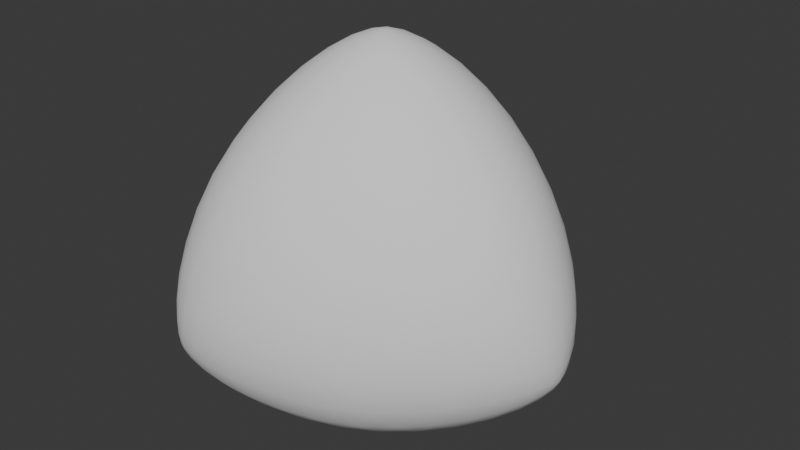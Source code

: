 # Source: ExobioteHead.blend  (saved by Blender 4.5.91; exported with 4.5.12 LTS)
import bpy
from mathutils import Matrix  # noqa: F401  (used for matrix-valued properties, if any)

bpy.ops.wm.read_factory_settings(use_empty=True)
scene = bpy.context.scene
scene.name = 'Scene'

# ---- collections
col_collection = bpy.data.collections.new('Collection'); scene.collection.children.link(col_collection)

# ---- world
world_world = bpy.data.worlds.new('World'); scene.world = world_world
world_world.use_nodes = True; world_world.node_tree.nodes.clear()
_N = world_world.node_tree.nodes; _L = world_world.node_tree.links
n0 = _N.new('ShaderNodeOutputWorld'); n0.name = 'World Output'; n0.location = (200, 100)
n1 = _N.new('ShaderNodeBackground'); n1.name = 'Background'; n1.location = (-200, 100)
n1.inputs[0].default_value = (0.05088, 0.05088, 0.05088, 1.0)
_L.new(n1.outputs[0], n0.inputs[0])
n0.is_active_output = True
world_world.color = (0.05088, 0.05088, 0.05088)
world_world.sun_shadow_jitter_overblur = 0.0

# ---- meshes
me_solid = bpy.data.meshes.new('Solid')
me_solid.from_pydata([(0.0, 0.0, 0.2), (0.1886, 0.0, -0.06667), (-0.09429, 0.1633, -0.06667), (-0.09429, -0.1633, -0.06667), (-0.06951, 0.1204, 0.09831), (0.139, 0.0, 0.09831), (0.06951, 0.1204, -0.09831), (-0.06951, -0.1204, 0.09831), (-0.139, 9.459e-10, -0.09831), (0.06951, -0.1204, -0.09831), (-0.02428, 0.04206, 0.182), (0.04857, 0.0, 0.182), (0.0526, 0.0911, 0.1224), (0.1329, 0.0911, 0.008789), (0.1878, 0.0, -0.01489), (0.1635, 0.04206, -0.08358), (0.01243, 0.1607, 0.008789), (-0.04535, 0.1627, -0.08358), (-0.09391, 0.1627, -0.01489), (-0.02428, -0.04206, 0.182), (-0.1052, 0.0, 0.1224), (-0.1454, 0.06957, 0.008789), (-0.1182, 0.1206, -0.08358), (-0.1454, -0.06957, 0.008789), (-0.1182, -0.1206, -0.08358), (-0.09391, -0.1627, -0.01489), (0.0526, -0.0911, 0.1224), (0.01243, -0.1607, 0.008789), (-0.04535, -0.1627, -0.08358), (0.1329, -0.0911, 0.008789), (0.1635, -0.04206, -0.08358), (0.08033, 0.0, -0.14), (-0.04017, -0.06957, -0.14), (-0.04017, 0.06957, -0.14), (-0.006877, 0.01191, 0.1978), (0.01375, 0.0, 0.1978), (0.01787, 0.03095, 0.1879), (0.05907, 0.04361, 0.161), (0.09432, 0.0, 0.1478), (0.1057, 0.04988, 0.117), (0.008229, 0.07296, 0.161), (-0.009639, 0.1165, 0.117), (-0.04716, 0.08168, 0.1478), (0.1456, 0.04988, 0.06063), (0.1708, 0.0, 0.03965), (0.1715, 0.04361, 0.002014), (0.1831, 0.03095, -0.04578), (0.1911, 0.0, -0.05298), (0.1842, 0.01191, -0.07243), (0.1546, 0.07296, -0.04592), (0.1236, 0.08168, -0.09373), (0.1071, 0.1165, -0.0481), (0.0473, 0.151, -0.0481), (0.008919, 0.1479, -0.09373), (-0.0141, 0.1703, -0.04592), (-0.06474, 0.174, -0.04578), (-0.0818, 0.1655, -0.07243), (-0.09555, 0.1655, -0.05298), (-0.04799, 0.1703, 0.002014), (-0.0854, 0.1479, 0.03965), (-0.02958, 0.151, 0.06063), (0.09725, 0.09678, 0.06877), (0.07656, 0.1326, 0.01025), (0.03519, 0.1326, 0.06877), (-0.006877, -0.01191, 0.1978), (-0.03574, 0.0, 0.1879), (-0.0673, 0.02935, 0.161), (-0.09604, 0.06658, 0.117), (-0.0673, -0.02935, 0.161), (-0.09604, -0.06658, 0.117), (-0.04716, -0.08168, 0.1478), (-0.116, 0.1011, 0.06063), (-0.1235, 0.1267, 0.002014), (-0.1183, 0.1431, -0.04578), (-0.1024, 0.1536, -0.07243), (-0.1405, 0.09738, -0.04592), (-0.1326, 0.06623, -0.09373), (-0.1544, 0.03454, -0.0481), (-0.1544, -0.03454, -0.0481), (-0.1326, -0.06623, -0.09373), (-0.1405, -0.09738, -0.04592), (-0.1183, -0.1431, -0.04578), (-0.1024, -0.1536, -0.07243), (-0.09555, -0.1655, -0.05298), (-0.1235, -0.1267, 0.002014), (-0.0854, -0.1479, 0.03965), (-0.116, -0.1011, 0.06063), (-0.1324, 0.03583, 0.06877), (-0.1531, 7.276e-11, 0.01025), (-0.1324, -0.03583, 0.06877), (0.01787, -0.03095, 0.1879), (0.008229, -0.07296, 0.161), (-0.009639, -0.1165, 0.117), (0.05907, -0.04361, 0.161), (0.1057, -0.04988, 0.117), (-0.02958, -0.151, 0.06063), (-0.04799, -0.1703, 0.002014), (-0.06474, -0.174, -0.04578), (-0.0818, -0.1655, -0.07243), (-0.0141, -0.1703, -0.04592), (0.008919, -0.1479, -0.09373), (0.0473, -0.151, -0.0481), (0.1071, -0.1165, -0.0481), (0.1236, -0.08168, -0.09373), (0.1546, -0.07296, -0.04592), (0.1831, -0.03095, -0.04578), (0.1842, -0.01191, -0.07243), (0.1715, -0.04361, 0.002014), (0.1456, -0.04988, 0.06063), (0.03519, -0.1326, 0.06877), (0.07656, -0.1326, 0.01025), (0.09725, -0.09678, 0.06877), (0.1652, 0.0, -0.09631), (0.1294, -0.02935, -0.1171), (0.07832, -0.06658, -0.1296), (0.1294, 0.02935, -0.1171), (0.07832, 0.06658, -0.1296), (0.0185, -0.1011, -0.1296), (-0.03927, -0.1267, -0.1171), (-0.08261, -0.1431, -0.09631), (-0.09011, -0.09738, -0.1171), (-0.09682, -0.03454, -0.1296), (-0.09682, 0.03454, -0.1296), (-0.09011, 0.09738, -0.1171), (-0.08261, 0.1431, -0.09631), (-0.03927, 0.1267, -0.1171), (0.0185, 0.1011, -0.1296), (0.02069, -0.03583, -0.1478), (-0.04137, 7.276e-11, -0.1478), (0.02069, 0.03583, -0.1478), (-0.001841, 0.003189, 0.2), (0.003683, 0.0, 0.2), (0.005064, 0.008771, 0.1988), (0.01784, 0.01356, 0.1946), (0.02912, 0.0, 0.1921), (0.03533, 0.01754, 0.1865), (0.00282, 0.02223, 0.1946), (-0.002474, 0.03937, 0.1865), (-0.01456, 0.02522, 0.1921), (0.05628, 0.02073, 0.1737), (0.07078, 0.0, 0.1671), (0.0793, 0.02312, 0.1563), (0.1029, 0.02472, 0.1348), (0.1176, 0.0, 0.1247), (0.1254, 0.02552, 0.1097), (0.08246, 0.04754, 0.141), (0.08097, 0.07206, 0.1211), (0.0576, 0.06748, 0.1439), (0.02964, 0.08362, 0.1439), (0.02192, 0.1061, 0.1211), (-5.754e-05, 0.09518, 0.141), (-0.03004, 0.1015, 0.1348), (-0.04063, 0.1214, 0.1097), (-0.05881, 0.1019, 0.1247), (-0.01962, 0.08023, 0.1563), (-0.03539, 0.0613, 0.1671), (-0.01019, 0.0591, 0.1737), (0.03706, 0.03807, 0.1767), (0.03493, 0.0605, 0.1625), (0.01444, 0.05113, 0.1767), (0.1452, 0.02552, 0.08171), (0.1568, 0.0, 0.06934), (0.1614, 0.02472, 0.05208), (0.1738, 0.02312, 0.02266), (0.1812, 0.0, 0.01103), (0.1825, 0.02073, -0.004842), (0.1604, 0.04754, 0.03076), (0.1549, 0.06748, 0.006348), (0.1412, 0.07206, 0.03597), (0.1876, 0.01754, -0.02885), (0.1908, 0.0, -0.03658), (0.1894, 0.01356, -0.04806), (0.1891, 0.008771, -0.06148), (0.1898, 0.0, -0.06319), (0.1879, 0.003189, -0.0684), (0.1844, 0.02223, -0.06222), (0.1763, 0.02522, -0.07776), (0.175, 0.03937, -0.06449), (0.1604, 0.0591, -0.0675), (0.1458, 0.0613, -0.08907), (0.1408, 0.08023, -0.0706), (0.117, 0.1015, -0.07324), (0.09794, 0.1019, -0.09701), (0.08988, 0.1214, -0.07487), (0.1329, 0.09518, -0.04704), (0.1215, 0.1061, -0.01969), (0.1455, 0.08362, -0.02002), (0.179, 0.03807, -0.02397), (0.1714, 0.05113, -0.04529), (0.1649, 0.0605, -0.02124), (0.06019, 0.1385, -0.07487), (0.03925, 0.1358, -0.09701), (0.02935, 0.1521, -0.07324), (-0.0009207, 0.1621, -0.0706), (-0.0198, 0.1569, -0.08907), (-0.029, 0.1684, -0.0675), (0.016, 0.1627, -0.04704), (-0.0003453, 0.1678, -0.02002), (0.03119, 0.1583, -0.01969), (-0.0534, 0.1712, -0.06449), (-0.06629, 0.1653, -0.07776), (-0.07297, 0.1708, -0.06222), (-0.08695, 0.1681, -0.06148), (-0.09121, 0.1644, -0.0684), (-0.09489, 0.1644, -0.06319), (-0.08298, 0.1708, -0.04806), (-0.09541, 0.1653, -0.03658), (-0.07861, 0.1712, -0.02885), (-0.07331, 0.1684, -0.004842), (-0.09058, 0.1569, 0.01103), (-0.06687, 0.1621, 0.02266), (-0.05927, 0.1521, 0.05208), (-0.07838, 0.1358, 0.06934), (-0.05052, 0.1385, 0.08171), (-0.03902, 0.1627, 0.03076), (-0.008171, 0.1583, 0.03597), (-0.01899, 0.1678, 0.006348), (-0.04143, 0.174, -0.04529), (-0.05651, 0.174, -0.02397), (-0.03004, 0.173, -0.02124), (0.1271, 0.05063, 0.08984), (0.1238, 0.07425, 0.06592), (0.1166, 0.09538, 0.0389), (0.1034, 0.07425, 0.09473), (0.07556, 0.09538, 0.09701), (0.1064, 0.1131, 0.009928), (0.09351, 0.1267, -0.01969), (0.07815, 0.1354, -0.0485), (0.06295, 0.1443, -0.01969), (0.04477, 0.1487, 0.009928), (0.02428, 0.1487, 0.0389), (0.002417, 0.1443, 0.06592), (-0.01968, 0.1354, 0.08984), (0.0126, 0.1267, 0.09473), (0.04483, 0.1131, 0.09701), (0.0881, 0.1165, 0.0402), (0.05685, 0.1346, 0.0402), (0.06727, 0.1165, 0.06966), (-0.001841, -0.003189, 0.2), (-0.01013, 0.0, 0.1988), (-0.02066, 0.008671, 0.1946), (-0.03286, 0.02183, 0.1865), (-0.02066, -0.008671, 0.1946), (-0.03286, -0.02183, 0.1865), (-0.01456, -0.02522, 0.1921), (-0.04609, 0.03837, 0.1737), (-0.05967, 0.05711, 0.1563), (-0.07285, 0.07675, 0.1348), (-0.08482, 0.09588, 0.1097), (-0.0824, 0.04764, 0.141), (-0.1029, 0.03409, 0.1211), (-0.08724, 0.01615, 0.1439), (-0.08724, -0.01615, 0.1439), (-0.1029, -0.03409, 0.1211), (-0.0824, -0.04764, 0.141), (-0.07285, -0.07675, 0.1348), (-0.08482, -0.09588, 0.1097), (-0.05881, -0.1019, 0.1247), (-0.05967, -0.05711, 0.1563), (-0.03539, -0.0613, 0.1671), (-0.04609, -0.03837, 0.1737), (-0.0515, 0.01306, 0.1767), (-0.06986, 0.0, 0.1625), (-0.0515, -0.01306, 0.1767), (-0.09472, 0.113, 0.08171), (-0.1021, 0.1274, 0.05208), (-0.1069, 0.1389, 0.02266), (-0.1092, 0.1477, -0.004842), (-0.1214, 0.1151, 0.03076), (-0.1359, 0.1004, 0.006348), (-0.133, 0.08621, 0.03597), (-0.109, 0.1537, -0.02885), (-0.1065, 0.1573, -0.04806), (-0.1021, 0.1594, -0.06148), (-0.09673, 0.1612, -0.0684), (-0.1115, 0.1486, -0.06222), (-0.11, 0.14, -0.07776), (-0.1216, 0.1319, -0.06449), (-0.1314, 0.1093, -0.0675), (-0.126, 0.09558, -0.08907), (-0.1399, 0.08183, -0.0706), (-0.1464, 0.05063, -0.07324), (-0.1372, 0.03389, -0.09701), (-0.1501, 0.01714, -0.07487), (-0.1489, 0.06748, -0.04704), (-0.1527, 0.05213, -0.01969), (-0.1452, 0.08422, -0.02002), (-0.1225, 0.1359, -0.02397), (-0.13, 0.1229, -0.04529), (-0.1348, 0.1125, -0.02124), (-0.1501, -0.01714, -0.07487), (-0.1372, -0.03389, -0.09701), (-0.1464, -0.05063, -0.07324), (-0.1399, -0.08183, -0.0706), (-0.126, -0.09558, -0.08907), (-0.1314, -0.1093, -0.0675), (-0.1489, -0.06748, -0.04704), (-0.1452, -0.08422, -0.02002), (-0.1527, -0.05213, -0.01969), (-0.1216, -0.1319, -0.06449), (-0.11, -0.14, -0.07776), (-0.1115, -0.1486, -0.06222), (-0.1021, -0.1594, -0.06148), (-0.09673, -0.1612, -0.0684), (-0.09489, -0.1644, -0.06319), (-0.1065, -0.1573, -0.04806), (-0.09541, -0.1653, -0.03658), (-0.109, -0.1537, -0.02885), (-0.1092, -0.1477, -0.004842), (-0.09058, -0.1569, 0.01103), (-0.1069, -0.1389, 0.02266), (-0.1021, -0.1274, 0.05208), (-0.07838, -0.1358, 0.06934), (-0.09472, -0.113, 0.08171), (-0.1214, -0.1151, 0.03076), (-0.133, -0.08621, 0.03597), (-0.1359, -0.1004, 0.006348), (-0.13, -0.1229, -0.04529), (-0.1225, -0.1359, -0.02397), (-0.1348, -0.1125, -0.02124), (-0.1074, 0.08472, 0.08984), (-0.1262, 0.07007, 0.06592), (-0.1409, 0.05332, 0.0389), (-0.116, 0.05243, 0.09473), (-0.1204, 0.01774, 0.09701), (-0.1512, 0.03558, 0.009928), (-0.1565, 0.01764, -0.01969), (-0.1563, 2.037e-10, -0.0485), (-0.1565, -0.01764, -0.01969), (-0.1512, -0.03558, 0.009928), (-0.1409, -0.05332, 0.0389), (-0.1262, -0.07007, 0.06592), (-0.1074, -0.08472, 0.08984), (-0.116, -0.05243, 0.09473), (-0.1204, -0.01774, 0.09701), (-0.145, 0.01804, 0.0402), (-0.145, -0.01804, 0.0402), (-0.1345, 1.455e-11, 0.06966), (0.005064, -0.008771, 0.1988), (0.00282, -0.02223, 0.1946), (-0.002474, -0.03937, 0.1865), (0.01784, -0.01356, 0.1946), (0.03533, -0.01754, 0.1865), (-0.01019, -0.0591, 0.1737), (-0.01962, -0.08023, 0.1563), (-0.03004, -0.1015, 0.1348), (-0.04063, -0.1214, 0.1097), (-5.754e-05, -0.09518, 0.141), (0.02192, -0.1061, 0.1211), (0.02964, -0.08362, 0.1439), (0.0576, -0.06748, 0.1439), (0.08097, -0.07206, 0.1211), (0.08246, -0.04754, 0.141), (0.1029, -0.02472, 0.1348), (0.1254, -0.02552, 0.1097), (0.0793, -0.02312, 0.1563), (0.05628, -0.02073, 0.1737), (0.01444, -0.05113, 0.1767), (0.03493, -0.0605, 0.1625), (0.03706, -0.03807, 0.1767), (-0.05052, -0.1385, 0.08171), (-0.05927, -0.1521, 0.05208), (-0.06687, -0.1621, 0.02266), (-0.07331, -0.1684, -0.004842), (-0.03902, -0.1627, 0.03076), (-0.01899, -0.1678, 0.006348), (-0.008171, -0.1583, 0.03597), (-0.07861, -0.1712, -0.02885), (-0.08298, -0.1708, -0.04806), (-0.08695, -0.1681, -0.06148), (-0.09121, -0.1644, -0.0684), (-0.07297, -0.1708, -0.06222), (-0.06629, -0.1653, -0.07776), (-0.0534, -0.1712, -0.06449), (-0.029, -0.1684, -0.0675), (-0.0198, -0.1569, -0.08907), (-0.0009207, -0.1621, -0.0706), (0.02935, -0.1521, -0.07324), (0.03925, -0.1358, -0.09701), (0.06019, -0.1385, -0.07487), (0.016, -0.1627, -0.04704), (0.03119, -0.1583, -0.01969), (-0.0003453, -0.1678, -0.02002), (-0.05651, -0.174, -0.02397), (-0.04143, -0.174, -0.04529), (-0.03004, -0.173, -0.02124), (0.08988, -0.1214, -0.07487), (0.09794, -0.1019, -0.09701), (0.117, -0.1015, -0.07324), (0.1408, -0.08023, -0.0706), (0.1458, -0.0613, -0.08907), (0.1604, -0.0591, -0.0675), (0.1329, -0.09518, -0.04704), (0.1455, -0.08362, -0.02002), (0.1215, -0.1061, -0.01969), (0.175, -0.03937, -0.06449), (0.1763, -0.02522, -0.07776), (0.1844, -0.02223, -0.06222), (0.1891, -0.008771, -0.06148), (0.1879, -0.003189, -0.0684), (0.1894, -0.01356, -0.04806), (0.1876, -0.01754, -0.02885), (0.1825, -0.02073, -0.004842), (0.1738, -0.02312, 0.02266), (0.1614, -0.02472, 0.05208), (0.1452, -0.02552, 0.08171), (0.1604, -0.04754, 0.03076), (0.1412, -0.07206, 0.03597), (0.1549, -0.06748, 0.006348), (0.1714, -0.05113, -0.04529), (0.179, -0.03807, -0.02397), (0.1649, -0.0605, -0.02124), (-0.01968, -0.1354, 0.08984), (0.002417, -0.1443, 0.06592), (0.02428, -0.1487, 0.0389), (0.0126, -0.1267, 0.09473), (0.04483, -0.1131, 0.09701), (0.04477, -0.1487, 0.009928), (0.06295, -0.1443, -0.01969), (0.07815, -0.1354, -0.0485), (0.09351, -0.1267, -0.01969), (0.1064, -0.1131, 0.009928), (0.1166, -0.09538, 0.0389), (0.1238, -0.07425, 0.06592), (0.1271, -0.05063, 0.08984), (0.1034, -0.07425, 0.09473), (0.07556, -0.09538, 0.09701), (0.05685, -0.1346, 0.0402), (0.0881, -0.1165, 0.0402), (0.06727, -0.1165, 0.06966), (0.184, 0.0, -0.07581), (0.1766, -0.008671, -0.08435), (0.1649, -0.02183, -0.09314), (0.1766, 0.008671, -0.08435), (0.1649, 0.02183, -0.09314), (0.1484, -0.03837, -0.1014), (0.1275, -0.05711, -0.1084), (0.1028, -0.07675, -0.1136), (0.07515, -0.09588, -0.1165), (0.1054, -0.04764, -0.1247), (0.07987, -0.03409, -0.1374), (0.1066, -0.01615, -0.1302), (0.1066, 0.01615, -0.1302), (0.07987, 0.03409, -0.1374), (0.1054, 0.04764, -0.1247), (0.1028, 0.07675, -0.1136), (0.07515, 0.09588, -0.1165), (0.1275, 0.05711, -0.1084), (0.1484, 0.03837, -0.1014), (0.1494, -0.01306, -0.1075), (0.1299, 0.0, -0.12), (0.1494, 0.01306, -0.1075), (0.04546, -0.113, -0.1165), (0.01508, -0.1274, -0.1136), (-0.01427, -0.1389, -0.1084), (-0.04097, -0.1477, -0.1014), (-0.01145, -0.1151, -0.1247), (-0.0393, -0.1004, -0.1302), (-0.01042, -0.08621, -0.1374), (-0.06353, -0.1537, -0.09314), (-0.08079, -0.1573, -0.08435), (-0.09201, -0.1594, -0.07581), (-0.09581, -0.1486, -0.08435), (-0.1013, -0.1319, -0.09314), (-0.1074, -0.1093, -0.1014), (-0.1132, -0.08183, -0.1084), (-0.1179, -0.05063, -0.1136), (-0.1206, -0.01714, -0.1165), (-0.09397, -0.06748, -0.1247), (-0.06946, -0.05213, -0.1374), (-0.06727, -0.08422, -0.1302), (-0.06341, -0.1359, -0.1075), (-0.08603, -0.1229, -0.1075), (-0.06497, -0.1125, -0.12), (-0.1206, 0.01714, -0.1165), (-0.1179, 0.05063, -0.1136), (-0.1132, 0.08183, -0.1084), (-0.1074, 0.1093, -0.1014), (-0.09397, 0.06748, -0.1247), (-0.06727, 0.08422, -0.1302), (-0.06946, 0.05213, -0.1374), (-0.1013, 0.1319, -0.09314), (-0.09581, 0.1486, -0.08435), (-0.09201, 0.1594, -0.07581), (-0.08079, 0.1573, -0.08435), (-0.06353, 0.1537, -0.09314), (-0.04097, 0.1477, -0.1014), (-0.01427, 0.1389, -0.1084), (0.01508, 0.1274, -0.1136), (0.04546, 0.113, -0.1165), (-0.01145, 0.1151, -0.1247), (-0.01042, 0.08621, -0.1374), (-0.0393, 0.1004, -0.1302), (-0.08603, 0.1229, -0.1075), (-0.06341, 0.1359, -0.1075), (-0.06497, 0.1125, -0.12), (0.04891, -0.08472, -0.1312), (0.02008, -0.07007, -0.141), (-0.0103, -0.05332, -0.1458), (0.05064, -0.05243, -0.141), (0.05133, -0.01774, -0.1458), (-0.04103, -0.03558, -0.1458), (-0.07072, -0.01764, -0.141), (-0.09783, 2.037e-10, -0.1312), (-0.07072, 0.01764, -0.141), (-0.04103, 0.03558, -0.1458), (-0.0103, 0.05332, -0.1458), (0.02008, 0.07007, -0.141), (0.04891, 0.08472, -0.1312), (0.05064, 0.05243, -0.141), (0.05133, 0.01774, -0.1458), (-0.01042, -0.01804, -0.1501), (-0.01042, 0.01804, -0.1501), (0.02083, 1.455e-11, -0.1501)], [], [(0, 131, 130), (131, 35, 132), (132, 34, 130), (131, 132, 130), (35, 134, 133), (134, 11, 135), (135, 36, 133), (134, 135, 133), (36, 137, 136), (137, 10, 138), (138, 34, 136), (137, 138, 136), (35, 133, 132), (133, 36, 136), (136, 34, 132), (133, 136, 132), (11, 140, 139), (140, 38, 141), (141, 37, 139), (140, 141, 139), (38, 143, 142), (143, 5, 144), (144, 39, 142), (143, 144, 142), (39, 146, 145), (146, 12, 147), (147, 37, 145), (146, 147, 145), (38, 142, 141), (142, 39, 145), (145, 37, 141), (142, 145, 141), (12, 149, 148), (149, 41, 150), (150, 40, 148), (149, 150, 148), (41, 152, 151), (152, 4, 153), (153, 42, 151), (152, 153, 151), (42, 155, 154), (155, 10, 156), (156, 40, 154), (155, 156, 154), (41, 151, 150), (151, 42, 154), (154, 40, 150), (151, 154, 150), (11, 139, 135), (139, 37, 157), (157, 36, 135), (139, 157, 135), (37, 147, 158), (147, 12, 148), (148, 40, 158), (147, 148, 158), (40, 156, 159), (156, 10, 137), (137, 36, 159), (156, 137, 159), (37, 158, 157), (158, 40, 159), (159, 36, 157), (158, 159, 157), (5, 161, 160), (161, 44, 162), (162, 43, 160), (161, 162, 160), (44, 164, 163), (164, 14, 165), (165, 45, 163), (164, 165, 163), (45, 167, 166), (167, 13, 168), (168, 43, 166), (167, 168, 166), (44, 163, 162), (163, 45, 166), (166, 43, 162), (163, 166, 162), (14, 170, 169), (170, 47, 171), (171, 46, 169), (170, 171, 169), (47, 173, 172), (173, 1, 174), (174, 48, 172), (173, 174, 172), (48, 176, 175), (176, 15, 177), (177, 46, 175), (176, 177, 175), (47, 172, 171), (172, 48, 175), (175, 46, 171), (172, 175, 171), (15, 179, 178), (179, 50, 180), (180, 49, 178), (179, 180, 178), (50, 182, 181), (182, 6, 183), (183, 51, 181), (182, 183, 181), (51, 185, 184), (185, 13, 186), (186, 49, 184), (185, 186, 184), (50, 181, 180), (181, 51, 184), (184, 49, 180), (181, 184, 180), (14, 169, 165), (169, 46, 187), (187, 45, 165), (169, 187, 165), (46, 177, 188), (177, 15, 178), (178, 49, 188), (177, 178, 188), (49, 186, 189), (186, 13, 167), (167, 45, 189), (186, 167, 189), (46, 188, 187), (188, 49, 189), (189, 45, 187), (188, 189, 187), (6, 191, 190), (191, 53, 192), (192, 52, 190), (191, 192, 190), (53, 194, 193), (194, 17, 195), (195, 54, 193), (194, 195, 193), (54, 197, 196), (197, 16, 198), (198, 52, 196), (197, 198, 196), (53, 193, 192), (193, 54, 196), (196, 52, 192), (193, 196, 192), (17, 200, 199), (200, 56, 201), (201, 55, 199), (200, 201, 199), (56, 203, 202), (203, 2, 204), (204, 57, 202), (203, 204, 202), (57, 206, 205), (206, 18, 207), (207, 55, 205), (206, 207, 205), (56, 202, 201), (202, 57, 205), (205, 55, 201), (202, 205, 201), (18, 209, 208), (209, 59, 210), (210, 58, 208), (209, 210, 208), (59, 212, 211), (212, 4, 213), (213, 60, 211), (212, 213, 211), (60, 215, 214), (215, 16, 216), (216, 58, 214), (215, 216, 214), (59, 211, 210), (211, 60, 214), (214, 58, 210), (211, 214, 210), (17, 199, 195), (199, 55, 217), (217, 54, 195), (199, 217, 195), (55, 207, 218), (207, 18, 208), (208, 58, 218), (207, 208, 218), (58, 216, 219), (216, 16, 197), (197, 54, 219), (216, 197, 219), (55, 218, 217), (218, 58, 219), (219, 54, 217), (218, 219, 217), (5, 160, 144), (160, 43, 220), (220, 39, 144), (160, 220, 144), (43, 168, 221), (168, 13, 222), (222, 61, 221), (168, 222, 221), (61, 224, 223), (224, 12, 146), (146, 39, 223), (224, 146, 223), (43, 221, 220), (221, 61, 223), (223, 39, 220), (221, 223, 220), (13, 185, 225), (185, 51, 226), (226, 62, 225), (185, 226, 225), (51, 183, 227), (183, 6, 190), (190, 52, 227), (183, 190, 227), (52, 198, 228), (198, 16, 229), (229, 62, 228), (198, 229, 228), (51, 227, 226), (227, 52, 228), (228, 62, 226), (227, 228, 226), (16, 215, 230), (215, 60, 231), (231, 63, 230), (215, 231, 230), (60, 213, 232), (213, 4, 152), (152, 41, 232), (213, 152, 232), (41, 149, 233), (149, 12, 234), (234, 63, 233), (149, 234, 233), (60, 232, 231), (232, 41, 233), (233, 63, 231), (232, 233, 231), (13, 225, 222), (225, 62, 235), (235, 61, 222), (225, 235, 222), (62, 229, 236), (229, 16, 230), (230, 63, 236), (229, 230, 236), (63, 234, 237), (234, 12, 224), (224, 61, 237), (234, 224, 237), (62, 236, 235), (236, 63, 237), (237, 61, 235), (236, 237, 235), (0, 130, 238), (130, 34, 239), (239, 64, 238), (130, 239, 238), (34, 138, 240), (138, 10, 241), (241, 65, 240), (138, 241, 240), (65, 243, 242), (243, 19, 244), (244, 64, 242), (243, 244, 242), (34, 240, 239), (240, 65, 242), (242, 64, 239), (240, 242, 239), (10, 155, 245), (155, 42, 246), (246, 66, 245), (155, 246, 245), (42, 153, 247), (153, 4, 248), (248, 67, 247), (153, 248, 247), (67, 250, 249), (250, 20, 251), (251, 66, 249), (250, 251, 249), (42, 247, 246), (247, 67, 249), (249, 66, 246), (247, 249, 246), (20, 253, 252), (253, 69, 254), (254, 68, 252), (253, 254, 252), (69, 256, 255), (256, 7, 257), (257, 70, 255), (256, 257, 255), (70, 259, 258), (259, 19, 260), (260, 68, 258), (259, 260, 258), (69, 255, 254), (255, 70, 258), (258, 68, 254), (255, 258, 254), (10, 245, 241), (245, 66, 261), (261, 65, 241), (245, 261, 241), (66, 251, 262), (251, 20, 252), (252, 68, 262), (251, 252, 262), (68, 260, 263), (260, 19, 243), (243, 65, 263), (260, 243, 263), (66, 262, 261), (262, 68, 263), (263, 65, 261), (262, 263, 261), (4, 212, 264), (212, 59, 265), (265, 71, 264), (212, 265, 264), (59, 209, 266), (209, 18, 267), (267, 72, 266), (209, 267, 266), (72, 269, 268), (269, 21, 270), (270, 71, 268), (269, 270, 268), (59, 266, 265), (266, 72, 268), (268, 71, 265), (266, 268, 265), (18, 206, 271), (206, 57, 272), (272, 73, 271), (206, 272, 271), (57, 204, 273), (204, 2, 274), (274, 74, 273), (204, 274, 273), (74, 276, 275), (276, 22, 277), (277, 73, 275), (276, 277, 275), (57, 273, 272), (273, 74, 275), (275, 73, 272), (273, 275, 272), (22, 279, 278), (279, 76, 280), (280, 75, 278), (279, 280, 278), (76, 282, 281), (282, 8, 283), (283, 77, 281), (282, 283, 281), (77, 285, 284), (285, 21, 286), (286, 75, 284), (285, 286, 284), (76, 281, 280), (281, 77, 284), (284, 75, 280), (281, 284, 280), (18, 271, 267), (271, 73, 287), (287, 72, 267), (271, 287, 267), (73, 277, 288), (277, 22, 278), (278, 75, 288), (277, 278, 288), (75, 286, 289), (286, 21, 269), (269, 72, 289), (286, 269, 289), (73, 288, 287), (288, 75, 289), (289, 72, 287), (288, 289, 287), (8, 291, 290), (291, 79, 292), (292, 78, 290), (291, 292, 290), (79, 294, 293), (294, 24, 295), (295, 80, 293), (294, 295, 293), (80, 297, 296), (297, 23, 298), (298, 78, 296), (297, 298, 296), (79, 293, 292), (293, 80, 296), (296, 78, 292), (293, 296, 292), (24, 300, 299), (300, 82, 301), (301, 81, 299), (300, 301, 299), (82, 303, 302), (303, 3, 304), (304, 83, 302), (303, 304, 302), (83, 306, 305), (306, 25, 307), (307, 81, 305), (306, 307, 305), (82, 302, 301), (302, 83, 305), (305, 81, 301), (302, 305, 301), (25, 309, 308), (309, 85, 310), (310, 84, 308), (309, 310, 308), (85, 312, 311), (312, 7, 313), (313, 86, 311), (312, 313, 311), (86, 315, 314), (315, 23, 316), (316, 84, 314), (315, 316, 314), (85, 311, 310), (311, 86, 314), (314, 84, 310), (311, 314, 310), (24, 299, 295), (299, 81, 317), (317, 80, 295), (299, 317, 295), (81, 307, 318), (307, 25, 308), (308, 84, 318), (307, 308, 318), (84, 316, 319), (316, 23, 297), (297, 80, 319), (316, 297, 319), (81, 318, 317), (318, 84, 319), (319, 80, 317), (318, 319, 317), (4, 264, 248), (264, 71, 320), (320, 67, 248), (264, 320, 248), (71, 270, 321), (270, 21, 322), (322, 87, 321), (270, 322, 321), (87, 324, 323), (324, 20, 250), (250, 67, 323), (324, 250, 323), (71, 321, 320), (321, 87, 323), (323, 67, 320), (321, 323, 320), (21, 285, 325), (285, 77, 326), (326, 88, 325), (285, 326, 325), (77, 283, 327), (283, 8, 290), (290, 78, 327), (283, 290, 327), (78, 298, 328), (298, 23, 329), (329, 88, 328), (298, 329, 328), (77, 327, 326), (327, 78, 328), (328, 88, 326), (327, 328, 326), (23, 315, 330), (315, 86, 331), (331, 89, 330), (315, 331, 330), (86, 313, 332), (313, 7, 256), (256, 69, 332), (313, 256, 332), (69, 253, 333), (253, 20, 334), (334, 89, 333), (253, 334, 333), (86, 332, 331), (332, 69, 333), (333, 89, 331), (332, 333, 331), (21, 325, 322), (325, 88, 335), (335, 87, 322), (325, 335, 322), (88, 329, 336), (329, 23, 330), (330, 89, 336), (329, 330, 336), (89, 334, 337), (334, 20, 324), (324, 87, 337), (334, 324, 337), (88, 336, 335), (336, 89, 337), (337, 87, 335), (336, 337, 335), (0, 238, 131), (238, 64, 338), (338, 35, 131), (238, 338, 131), (64, 244, 339), (244, 19, 340), (340, 90, 339), (244, 340, 339), (90, 342, 341), (342, 11, 134), (134, 35, 341), (342, 134, 341), (64, 339, 338), (339, 90, 341), (341, 35, 338), (339, 341, 338), (19, 259, 343), (259, 70, 344), (344, 91, 343), (259, 344, 343), (70, 257, 345), (257, 7, 346), (346, 92, 345), (257, 346, 345), (92, 348, 347), (348, 26, 349), (349, 91, 347), (348, 349, 347), (70, 345, 344), (345, 92, 347), (347, 91, 344), (345, 347, 344), (26, 351, 350), (351, 94, 352), (352, 93, 350), (351, 352, 350), (94, 354, 353), (354, 5, 143), (143, 38, 353), (354, 143, 353), (38, 140, 355), (140, 11, 356), (356, 93, 355), (140, 356, 355), (94, 353, 352), (353, 38, 355), (355, 93, 352), (353, 355, 352), (19, 343, 340), (343, 91, 357), (357, 90, 340), (343, 357, 340), (91, 349, 358), (349, 26, 350), (350, 93, 358), (349, 350, 358), (93, 356, 359), (356, 11, 342), (342, 90, 359), (356, 342, 359), (91, 358, 357), (358, 93, 359), (359, 90, 357), (358, 359, 357), (7, 312, 360), (312, 85, 361), (361, 95, 360), (312, 361, 360), (85, 309, 362), (309, 25, 363), (363, 96, 362), (309, 363, 362), (96, 365, 364), (365, 27, 366), (366, 95, 364), (365, 366, 364), (85, 362, 361), (362, 96, 364), (364, 95, 361), (362, 364, 361), (25, 306, 367), (306, 83, 368), (368, 97, 367), (306, 368, 367), (83, 304, 369), (304, 3, 370), (370, 98, 369), (304, 370, 369), (98, 372, 371), (372, 28, 373), (373, 97, 371), (372, 373, 371), (83, 369, 368), (369, 98, 371), (371, 97, 368), (369, 371, 368), (28, 375, 374), (375, 100, 376), (376, 99, 374), (375, 376, 374), (100, 378, 377), (378, 9, 379), (379, 101, 377), (378, 379, 377), (101, 381, 380), (381, 27, 382), (382, 99, 380), (381, 382, 380), (100, 377, 376), (377, 101, 380), (380, 99, 376), (377, 380, 376), (25, 367, 363), (367, 97, 383), (383, 96, 363), (367, 383, 363), (97, 373, 384), (373, 28, 374), (374, 99, 384), (373, 374, 384), (99, 382, 385), (382, 27, 365), (365, 96, 385), (382, 365, 385), (97, 384, 383), (384, 99, 385), (385, 96, 383), (384, 385, 383), (9, 387, 386), (387, 103, 388), (388, 102, 386), (387, 388, 386), (103, 390, 389), (390, 30, 391), (391, 104, 389), (390, 391, 389), (104, 393, 392), (393, 29, 394), (394, 102, 392), (393, 394, 392), (103, 389, 388), (389, 104, 392), (392, 102, 388), (389, 392, 388), (30, 396, 395), (396, 106, 397), (397, 105, 395), (396, 397, 395), (106, 399, 398), (399, 1, 173), (173, 47, 398), (399, 173, 398), (47, 170, 400), (170, 14, 401), (401, 105, 400), (170, 401, 400), (106, 398, 397), (398, 47, 400), (400, 105, 397), (398, 400, 397), (14, 164, 402), (164, 44, 403), (403, 107, 402), (164, 403, 402), (44, 161, 404), (161, 5, 405), (405, 108, 404), (161, 405, 404), (108, 407, 406), (407, 29, 408), (408, 107, 406), (407, 408, 406), (44, 404, 403), (404, 108, 406), (406, 107, 403), (404, 406, 403), (30, 395, 391), (395, 105, 409), (409, 104, 391), (395, 409, 391), (105, 401, 410), (401, 14, 402), (402, 107, 410), (401, 402, 410), (107, 408, 411), (408, 29, 393), (393, 104, 411), (408, 393, 411), (105, 410, 409), (410, 107, 411), (411, 104, 409), (410, 411, 409), (7, 360, 346), (360, 95, 412), (412, 92, 346), (360, 412, 346), (95, 366, 413), (366, 27, 414), (414, 109, 413), (366, 414, 413), (109, 416, 415), (416, 26, 348), (348, 92, 415), (416, 348, 415), (95, 413, 412), (413, 109, 415), (415, 92, 412), (413, 415, 412), (27, 381, 417), (381, 101, 418), (418, 110, 417), (381, 418, 417), (101, 379, 419), (379, 9, 386), (386, 102, 419), (379, 386, 419), (102, 394, 420), (394, 29, 421), (421, 110, 420), (394, 421, 420), (101, 419, 418), (419, 102, 420), (420, 110, 418), (419, 420, 418), (29, 407, 422), (407, 108, 423), (423, 111, 422), (407, 423, 422), (108, 405, 424), (405, 5, 354), (354, 94, 424), (405, 354, 424), (94, 351, 425), (351, 26, 426), (426, 111, 425), (351, 426, 425), (108, 424, 423), (424, 94, 425), (425, 111, 423), (424, 425, 423), (27, 417, 414), (417, 110, 427), (427, 109, 414), (417, 427, 414), (110, 421, 428), (421, 29, 422), (422, 111, 428), (421, 422, 428), (111, 426, 429), (426, 26, 416), (416, 109, 429), (426, 416, 429), (110, 428, 427), (428, 111, 429), (429, 109, 427), (428, 429, 427), (1, 399, 174), (399, 106, 430), (430, 48, 174), (399, 430, 174), (106, 396, 431), (396, 30, 432), (432, 112, 431), (396, 432, 431), (112, 434, 433), (434, 15, 176), (176, 48, 433), (434, 176, 433), (106, 431, 430), (431, 112, 433), (433, 48, 430), (431, 433, 430), (30, 390, 435), (390, 103, 436), (436, 113, 435), (390, 436, 435), (103, 387, 437), (387, 9, 438), (438, 114, 437), (387, 438, 437), (114, 440, 439), (440, 31, 441), (441, 113, 439), (440, 441, 439), (103, 437, 436), (437, 114, 439), (439, 113, 436), (437, 439, 436), (31, 443, 442), (443, 116, 444), (444, 115, 442), (443, 444, 442), (116, 446, 445), (446, 6, 182), (182, 50, 445), (446, 182, 445), (50, 179, 447), (179, 15, 448), (448, 115, 447), (179, 448, 447), (116, 445, 444), (445, 50, 447), (447, 115, 444), (445, 447, 444), (30, 435, 432), (435, 113, 449), (449, 112, 432), (435, 449, 432), (113, 441, 450), (441, 31, 442), (442, 115, 450), (441, 442, 450), (115, 448, 451), (448, 15, 434), (434, 112, 451), (448, 434, 451), (113, 450, 449), (450, 115, 451), (451, 112, 449), (450, 451, 449), (9, 378, 452), (378, 100, 453), (453, 117, 452), (378, 453, 452), (100, 375, 454), (375, 28, 455), (455, 118, 454), (375, 455, 454), (118, 457, 456), (457, 32, 458), (458, 117, 456), (457, 458, 456), (100, 454, 453), (454, 118, 456), (456, 117, 453), (454, 456, 453), (28, 372, 459), (372, 98, 460), (460, 119, 459), (372, 460, 459), (98, 370, 461), (370, 3, 303), (303, 82, 461), (370, 303, 461), (82, 300, 462), (300, 24, 463), (463, 119, 462), (300, 463, 462), (98, 461, 460), (461, 82, 462), (462, 119, 460), (461, 462, 460), (24, 294, 464), (294, 79, 465), (465, 120, 464), (294, 465, 464), (79, 291, 466), (291, 8, 467), (467, 121, 466), (291, 467, 466), (121, 469, 468), (469, 32, 470), (470, 120, 468), (469, 470, 468), (79, 466, 465), (466, 121, 468), (468, 120, 465), (466, 468, 465), (28, 459, 455), (459, 119, 471), (471, 118, 455), (459, 471, 455), (119, 463, 472), (463, 24, 464), (464, 120, 472), (463, 464, 472), (120, 470, 473), (470, 32, 457), (457, 118, 473), (470, 457, 473), (119, 472, 471), (472, 120, 473), (473, 118, 471), (472, 473, 471), (8, 282, 474), (282, 76, 475), (475, 122, 474), (282, 475, 474), (76, 279, 476), (279, 22, 477), (477, 123, 476), (279, 477, 476), (123, 479, 478), (479, 33, 480), (480, 122, 478), (479, 480, 478), (76, 476, 475), (476, 123, 478), (478, 122, 475), (476, 478, 475), (22, 276, 481), (276, 74, 482), (482, 124, 481), (276, 482, 481), (74, 274, 483), (274, 2, 203), (203, 56, 483), (274, 203, 483), (56, 200, 484), (200, 17, 485), (485, 124, 484), (200, 485, 484), (74, 483, 482), (483, 56, 484), (484, 124, 482), (483, 484, 482), (17, 194, 486), (194, 53, 487), (487, 125, 486), (194, 487, 486), (53, 191, 488), (191, 6, 489), (489, 126, 488), (191, 489, 488), (126, 491, 490), (491, 33, 492), (492, 125, 490), (491, 492, 490), (53, 488, 487), (488, 126, 490), (490, 125, 487), (488, 490, 487), (22, 481, 477), (481, 124, 493), (493, 123, 477), (481, 493, 477), (124, 485, 494), (485, 17, 486), (486, 125, 494), (485, 486, 494), (125, 492, 495), (492, 33, 479), (479, 123, 495), (492, 479, 495), (124, 494, 493), (494, 125, 495), (495, 123, 493), (494, 495, 493), (9, 452, 438), (452, 117, 496), (496, 114, 438), (452, 496, 438), (117, 458, 497), (458, 32, 498), (498, 127, 497), (458, 498, 497), (127, 500, 499), (500, 31, 440), (440, 114, 499), (500, 440, 499), (117, 497, 496), (497, 127, 499), (499, 114, 496), (497, 499, 496), (32, 469, 501), (469, 121, 502), (502, 128, 501), (469, 502, 501), (121, 467, 503), (467, 8, 474), (474, 122, 503), (467, 474, 503), (122, 480, 504), (480, 33, 505), (505, 128, 504), (480, 505, 504), (121, 503, 502), (503, 122, 504), (504, 128, 502), (503, 504, 502), (33, 491, 506), (491, 126, 507), (507, 129, 506), (491, 507, 506), (126, 489, 508), (489, 6, 446), (446, 116, 508), (489, 446, 508), (116, 443, 509), (443, 31, 510), (510, 129, 509), (443, 510, 509), (126, 508, 507), (508, 116, 509), (509, 129, 507), (508, 509, 507), (32, 501, 498), (501, 128, 511), (511, 127, 498), (501, 511, 498), (128, 505, 512), (505, 33, 506), (506, 129, 512), (505, 506, 512), (129, 510, 513), (510, 31, 500), (500, 127, 513), (510, 500, 513), (128, 512, 511), (512, 129, 513), (513, 127, 511), (512, 513, 511)])
me_solid.polygons.foreach_set('use_smooth', [True] * 1024)
me_solid.update()

# ---- objects
ob_solid = bpy.data.objects.new('Solid', me_solid)

# ---- transforms, parenting, visibility, modifiers, constraints
ob_solid.location = (0.0, 0.0, 0.0)

# ---- collection membership
col_collection.objects.link(ob_solid)

# ---- scene / render settings (as saved in the file)
scene.frame_start = 1; scene.frame_end = 250; scene.frame_set(1)
scene.render.engine = 'BLENDER_EEVEE_NEXT'
bpy.context.view_layer.update()

# ---- added for rendering (the .blend has no active camera and no usable light): camera, sun
cam_auto = bpy.data.cameras.new('AutoCamera')
cam_auto.lens = 50.0
cam_auto.sensor_width = 36.0
cam_auto.clip_end = 1000.0
ob_auto_camera = bpy.data.objects.new('AutoCamera', cam_auto)
scene.collection.objects.link(ob_auto_camera)
ob_auto_camera.location = (0.575911, -0.670308, 0.471846)
ob_auto_camera.rotation_euler = (1.09748, -7.21219e-08, 0.694738)
scene.camera = ob_auto_camera
light_auto_sun = bpy.data.lights.new('AutoSun', 'SUN')
light_auto_sun.energy = 3.0
light_auto_sun.angle = 0.0523599
ob_auto_sun = bpy.data.objects.new('AutoSun', light_auto_sun)
scene.collection.objects.link(ob_auto_sun)
ob_auto_sun.rotation_euler = (0.872665, 0.174533, 0.523599)
bpy.context.view_layer.update()
